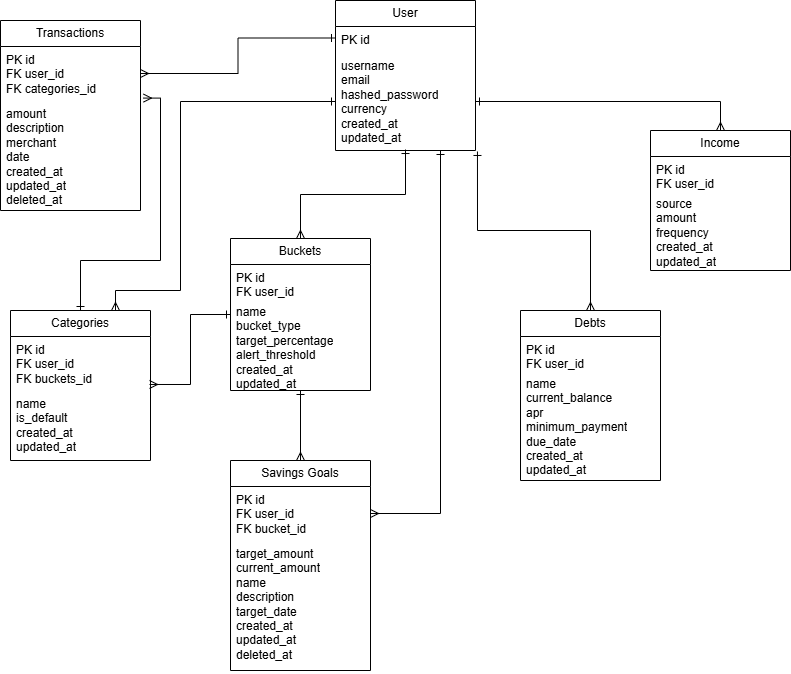

The diagram above was exported from draw.io. Its source (the exported page's mxGraphModel, read from the mxfile embedded in the PNG):
<mxGraphModel dx="1311" dy="782" grid="1" gridSize="10" guides="1" tooltips="1" connect="1" arrows="1" fold="1" page="1" pageScale="1" pageWidth="850" pageHeight="1100" background="none" math="0" shadow="0">
  <root>
    <mxCell id="0" />
    <mxCell id="1" parent="0" />
    <mxCell id="5ImmcRtIkGKOm_ETZAM2-32" edge="1" parent="1" source="5ImmcRtIkGKOm_ETZAM2-3" style="edgeStyle=orthogonalEdgeStyle;rounded=0;orthogonalLoop=1;jettySize=auto;html=1;exitX=1.014;exitY=1.01;exitDx=0;exitDy=0;entryX=0.5;entryY=0;entryDx=0;entryDy=0;startArrow=ERone;startFill=0;endArrow=ERmany;endFill=0;exitPerimeter=0;" target="5ImmcRtIkGKOm_ETZAM2-24">
      <mxGeometry relative="1" as="geometry" />
    </mxCell>
    <mxCell id="5ImmcRtIkGKOm_ETZAM2-39" edge="1" parent="1" source="5ImmcRtIkGKOm_ETZAM2-1" style="edgeStyle=orthogonalEdgeStyle;rounded=0;orthogonalLoop=1;jettySize=auto;html=1;exitX=0;exitY=0.25;exitDx=0;exitDy=0;entryX=1;entryY=0.5;entryDx=0;entryDy=0;startArrow=ERone;startFill=0;endArrow=ERmany;endFill=0;" target="5ImmcRtIkGKOm_ETZAM2-20">
      <mxGeometry relative="1" as="geometry" />
    </mxCell>
    <mxCell id="5ImmcRtIkGKOm_ETZAM2-41" edge="1" parent="1" source="5ImmcRtIkGKOm_ETZAM2-1" style="edgeStyle=orthogonalEdgeStyle;rounded=0;orthogonalLoop=1;jettySize=auto;html=1;exitX=0.75;exitY=1;exitDx=0;exitDy=0;entryX=1;entryY=0.5;entryDx=0;entryDy=0;startArrow=ERone;startFill=0;endArrow=ERmany;endFill=0;" target="5ImmcRtIkGKOm_ETZAM2-35">
      <mxGeometry relative="1" as="geometry" />
    </mxCell>
    <mxCell id="5ImmcRtIkGKOm_ETZAM2-1" parent="1" style="swimlane;fontStyle=0;childLayout=stackLayout;horizontal=1;startSize=26;fillColor=none;horizontalStack=0;resizeParent=1;resizeParentMax=0;resizeLast=0;collapsible=1;marginBottom=0;whiteSpace=wrap;html=1;" value="User" vertex="1">
      <mxGeometry height="150" width="140" x="355" y="10" as="geometry" />
    </mxCell>
    <mxCell id="5ImmcRtIkGKOm_ETZAM2-2" parent="5ImmcRtIkGKOm_ETZAM2-1" style="text;strokeColor=none;fillColor=none;align=left;verticalAlign=top;spacingLeft=4;spacingRight=4;overflow=hidden;rotatable=0;points=[[0,0.5],[1,0.5]];portConstraint=eastwest;whiteSpace=wrap;html=1;" value="PK id" vertex="1">
      <mxGeometry height="26" width="140" y="26" as="geometry" />
    </mxCell>
    <mxCell id="5ImmcRtIkGKOm_ETZAM2-3" parent="5ImmcRtIkGKOm_ETZAM2-1" style="text;strokeColor=none;fillColor=none;align=left;verticalAlign=top;spacingLeft=4;spacingRight=4;overflow=hidden;rotatable=0;points=[[0,0.5],[1,0.5]];portConstraint=eastwest;whiteSpace=wrap;html=1;" value="username&lt;div&gt;email&lt;/div&gt;&lt;div&gt;hashed_password&lt;/div&gt;&lt;div&gt;currency&lt;/div&gt;&lt;div&gt;created_at&lt;/div&gt;&lt;div&gt;updated_at&lt;/div&gt;&lt;div&gt;&lt;br&gt;&lt;/div&gt;" vertex="1">
      <mxGeometry height="98" width="140" y="52" as="geometry" />
    </mxCell>
    <mxCell id="5ImmcRtIkGKOm_ETZAM2-38" edge="1" parent="1" source="5ImmcRtIkGKOm_ETZAM2-5" style="edgeStyle=orthogonalEdgeStyle;rounded=0;orthogonalLoop=1;jettySize=auto;html=1;exitX=0.5;exitY=1;exitDx=0;exitDy=0;entryX=0.5;entryY=0;entryDx=0;entryDy=0;startArrow=ERone;startFill=0;endArrow=ERmany;endFill=0;" target="5ImmcRtIkGKOm_ETZAM2-34">
      <mxGeometry relative="1" as="geometry" />
    </mxCell>
    <mxCell id="5ImmcRtIkGKOm_ETZAM2-5" parent="1" style="swimlane;fontStyle=0;childLayout=stackLayout;horizontal=1;startSize=26;fillColor=none;horizontalStack=0;resizeParent=1;resizeParentMax=0;resizeLast=0;collapsible=1;marginBottom=0;whiteSpace=wrap;html=1;" value="Buckets" vertex="1">
      <mxGeometry height="152" width="140" x="250" y="248" as="geometry" />
    </mxCell>
    <mxCell id="5ImmcRtIkGKOm_ETZAM2-6" parent="5ImmcRtIkGKOm_ETZAM2-5" style="text;strokeColor=none;fillColor=none;align=left;verticalAlign=top;spacingLeft=4;spacingRight=4;overflow=hidden;rotatable=0;points=[[0,0.5],[1,0.5]];portConstraint=eastwest;whiteSpace=wrap;html=1;" value="PK id&lt;div&gt;FK user_id&lt;/div&gt;" vertex="1">
      <mxGeometry height="34" width="140" y="26" as="geometry" />
    </mxCell>
    <mxCell id="5ImmcRtIkGKOm_ETZAM2-7" parent="5ImmcRtIkGKOm_ETZAM2-5" style="text;strokeColor=none;fillColor=none;align=left;verticalAlign=top;spacingLeft=4;spacingRight=4;overflow=hidden;rotatable=0;points=[[0,0.5],[1,0.5]];portConstraint=eastwest;whiteSpace=wrap;html=1;" value="name&lt;div&gt;bucket_type&lt;/div&gt;&lt;div&gt;target_percentage&lt;/div&gt;&lt;div&gt;alert_threshold&lt;/div&gt;&lt;div&gt;created_at&lt;/div&gt;&lt;div&gt;updated_at&lt;/div&gt;" vertex="1">
      <mxGeometry height="92" width="140" y="60" as="geometry" />
    </mxCell>
    <mxCell id="5ImmcRtIkGKOm_ETZAM2-11" edge="1" parent="1" source="5ImmcRtIkGKOm_ETZAM2-5" style="edgeStyle=orthogonalEdgeStyle;rounded=0;orthogonalLoop=1;jettySize=auto;html=1;exitX=0.5;exitY=0;exitDx=0;exitDy=0;entryX=0.5;entryY=0.99;entryDx=0;entryDy=0;entryPerimeter=0;startArrow=ERmany;startFill=0;endArrow=ERone;endFill=0;" target="5ImmcRtIkGKOm_ETZAM2-3">
      <mxGeometry relative="1" as="geometry" />
    </mxCell>
    <mxCell id="5ImmcRtIkGKOm_ETZAM2-12" parent="1" style="swimlane;fontStyle=0;childLayout=stackLayout;horizontal=1;startSize=26;fillColor=none;horizontalStack=0;resizeParent=1;resizeParentMax=0;resizeLast=0;collapsible=1;marginBottom=0;whiteSpace=wrap;html=1;" value="Categories" vertex="1">
      <mxGeometry height="150" width="140" x="30" y="320" as="geometry" />
    </mxCell>
    <mxCell id="5ImmcRtIkGKOm_ETZAM2-13" parent="5ImmcRtIkGKOm_ETZAM2-12" style="text;strokeColor=none;fillColor=none;align=left;verticalAlign=top;spacingLeft=4;spacingRight=4;overflow=hidden;rotatable=0;points=[[0,0.5],[1,0.5]];portConstraint=eastwest;whiteSpace=wrap;html=1;" value="PK id&amp;nbsp;&lt;div&gt;FK user_id&lt;/div&gt;&lt;div&gt;FK buckets_id&lt;/div&gt;" vertex="1">
      <mxGeometry height="54" width="140" y="26" as="geometry" />
    </mxCell>
    <mxCell id="5ImmcRtIkGKOm_ETZAM2-14" parent="5ImmcRtIkGKOm_ETZAM2-12" style="text;strokeColor=none;fillColor=none;align=left;verticalAlign=top;spacingLeft=4;spacingRight=4;overflow=hidden;rotatable=0;points=[[0,0.5],[1,0.5]];portConstraint=eastwest;whiteSpace=wrap;html=1;" value="name&lt;div&gt;is_default&lt;/div&gt;&lt;div&gt;created_at&lt;/div&gt;&lt;div&gt;updated_at&lt;/div&gt;" vertex="1">
      <mxGeometry height="70" width="140" y="80" as="geometry" />
    </mxCell>
    <mxCell id="5ImmcRtIkGKOm_ETZAM2-17" edge="1" parent="1" source="5ImmcRtIkGKOm_ETZAM2-5" style="edgeStyle=orthogonalEdgeStyle;rounded=0;orthogonalLoop=1;jettySize=auto;html=1;exitX=0;exitY=0.5;exitDx=0;exitDy=0;entryX=0.993;entryY=-0.086;entryDx=0;entryDy=0;entryPerimeter=0;startArrow=ERone;startFill=0;endArrow=ERmany;endFill=0;" target="5ImmcRtIkGKOm_ETZAM2-14">
      <mxGeometry relative="1" as="geometry" />
    </mxCell>
    <mxCell id="5ImmcRtIkGKOm_ETZAM2-19" parent="1" style="swimlane;fontStyle=0;childLayout=stackLayout;horizontal=1;startSize=26;fillColor=none;horizontalStack=0;resizeParent=1;resizeParentMax=0;resizeLast=0;collapsible=1;marginBottom=0;whiteSpace=wrap;html=1;" value="Transactions" vertex="1">
      <mxGeometry height="190" width="140" x="20" y="30" as="geometry" />
    </mxCell>
    <mxCell id="5ImmcRtIkGKOm_ETZAM2-20" parent="5ImmcRtIkGKOm_ETZAM2-19" style="text;strokeColor=none;fillColor=none;align=left;verticalAlign=top;spacingLeft=4;spacingRight=4;overflow=hidden;rotatable=0;points=[[0,0.5],[1,0.5]];portConstraint=eastwest;whiteSpace=wrap;html=1;" value="PK id&lt;div&gt;FK user_id&lt;/div&gt;&lt;div&gt;FK categories_id&lt;/div&gt;" vertex="1">
      <mxGeometry height="54" width="140" y="26" as="geometry" />
    </mxCell>
    <mxCell id="5ImmcRtIkGKOm_ETZAM2-21" parent="5ImmcRtIkGKOm_ETZAM2-19" style="text;strokeColor=none;fillColor=none;align=left;verticalAlign=top;spacingLeft=4;spacingRight=4;overflow=hidden;rotatable=0;points=[[0,0.5],[1,0.5]];portConstraint=eastwest;whiteSpace=wrap;html=1;" value="amount&lt;div&gt;description&lt;/div&gt;&lt;div&gt;merchant&lt;/div&gt;&lt;div&gt;date&lt;/div&gt;&lt;div&gt;created_at&lt;/div&gt;&lt;div&gt;updated_at&lt;/div&gt;&lt;div&gt;deleted_at&lt;/div&gt;" vertex="1">
      <mxGeometry height="110" width="140" y="80" as="geometry" />
    </mxCell>
    <mxCell id="5ImmcRtIkGKOm_ETZAM2-23" edge="1" parent="1" source="5ImmcRtIkGKOm_ETZAM2-12" style="edgeStyle=orthogonalEdgeStyle;rounded=0;orthogonalLoop=1;jettySize=auto;html=1;exitX=0.5;exitY=0;exitDx=0;exitDy=0;entryX=1.021;entryY=-0.022;entryDx=0;entryDy=0;entryPerimeter=0;startArrow=ERone;startFill=0;endArrow=ERmany;endFill=0;" target="5ImmcRtIkGKOm_ETZAM2-21">
      <mxGeometry relative="1" as="geometry" />
    </mxCell>
    <mxCell id="5ImmcRtIkGKOm_ETZAM2-24" parent="1" style="swimlane;fontStyle=0;childLayout=stackLayout;horizontal=1;startSize=26;fillColor=none;horizontalStack=0;resizeParent=1;resizeParentMax=0;resizeLast=0;collapsible=1;marginBottom=0;whiteSpace=wrap;html=1;" value="Debts" vertex="1">
      <mxGeometry height="170" width="140" x="540" y="320" as="geometry" />
    </mxCell>
    <mxCell id="5ImmcRtIkGKOm_ETZAM2-25" parent="5ImmcRtIkGKOm_ETZAM2-24" style="text;strokeColor=none;fillColor=none;align=left;verticalAlign=top;spacingLeft=4;spacingRight=4;overflow=hidden;rotatable=0;points=[[0,0.5],[1,0.5]];portConstraint=eastwest;whiteSpace=wrap;html=1;" value="PK id&lt;div&gt;FK user_id&lt;/div&gt;" vertex="1">
      <mxGeometry height="34" width="140" y="26" as="geometry" />
    </mxCell>
    <mxCell id="5ImmcRtIkGKOm_ETZAM2-26" parent="5ImmcRtIkGKOm_ETZAM2-24" style="text;strokeColor=none;fillColor=none;align=left;verticalAlign=top;spacingLeft=4;spacingRight=4;overflow=hidden;rotatable=0;points=[[0,0.5],[1,0.5]];portConstraint=eastwest;whiteSpace=wrap;html=1;" value="name&lt;div&gt;current_balance&lt;/div&gt;&lt;div&gt;apr&lt;/div&gt;&lt;div&gt;minimum_payment&lt;/div&gt;&lt;div&gt;due_date&lt;/div&gt;&lt;div&gt;created_at&lt;/div&gt;&lt;div&gt;updated_at&lt;/div&gt;" vertex="1">
      <mxGeometry height="110" width="140" y="60" as="geometry" />
    </mxCell>
    <mxCell id="5ImmcRtIkGKOm_ETZAM2-28" parent="1" style="swimlane;fontStyle=0;childLayout=stackLayout;horizontal=1;startSize=26;fillColor=none;horizontalStack=0;resizeParent=1;resizeParentMax=0;resizeLast=0;collapsible=1;marginBottom=0;whiteSpace=wrap;html=1;" value="Income" vertex="1">
      <mxGeometry height="140" width="140" x="670" y="140" as="geometry" />
    </mxCell>
    <mxCell id="5ImmcRtIkGKOm_ETZAM2-29" parent="5ImmcRtIkGKOm_ETZAM2-28" style="text;strokeColor=none;fillColor=none;align=left;verticalAlign=top;spacingLeft=4;spacingRight=4;overflow=hidden;rotatable=0;points=[[0,0.5],[1,0.5]];portConstraint=eastwest;whiteSpace=wrap;html=1;" value="PK id&lt;div&gt;FK user_id&lt;/div&gt;" vertex="1">
      <mxGeometry height="34" width="140" y="26" as="geometry" />
    </mxCell>
    <mxCell id="5ImmcRtIkGKOm_ETZAM2-30" parent="5ImmcRtIkGKOm_ETZAM2-28" style="text;strokeColor=none;fillColor=none;align=left;verticalAlign=top;spacingLeft=4;spacingRight=4;overflow=hidden;rotatable=0;points=[[0,0.5],[1,0.5]];portConstraint=eastwest;whiteSpace=wrap;html=1;" value="source&lt;div&gt;amount&lt;/div&gt;&lt;div&gt;frequency&lt;/div&gt;&lt;div&gt;created_at&lt;/div&gt;&lt;div&gt;updated_at&lt;/div&gt;" vertex="1">
      <mxGeometry height="80" width="140" y="60" as="geometry" />
    </mxCell>
    <mxCell id="5ImmcRtIkGKOm_ETZAM2-33" edge="1" parent="1" source="5ImmcRtIkGKOm_ETZAM2-3" style="edgeStyle=orthogonalEdgeStyle;rounded=0;orthogonalLoop=1;jettySize=auto;html=1;exitX=1;exitY=0.5;exitDx=0;exitDy=0;entryX=0.5;entryY=0;entryDx=0;entryDy=0;startArrow=ERone;startFill=0;endArrow=ERmany;endFill=0;" target="5ImmcRtIkGKOm_ETZAM2-28">
      <mxGeometry relative="1" as="geometry" />
    </mxCell>
    <mxCell id="5ImmcRtIkGKOm_ETZAM2-34" parent="1" style="swimlane;fontStyle=0;childLayout=stackLayout;horizontal=1;startSize=26;fillColor=none;horizontalStack=0;resizeParent=1;resizeParentMax=0;resizeLast=0;collapsible=1;marginBottom=0;whiteSpace=wrap;html=1;" value="Savings Goals" vertex="1">
      <mxGeometry height="210" width="140" x="250" y="470" as="geometry" />
    </mxCell>
    <mxCell id="5ImmcRtIkGKOm_ETZAM2-35" parent="5ImmcRtIkGKOm_ETZAM2-34" style="text;strokeColor=none;fillColor=none;align=left;verticalAlign=top;spacingLeft=4;spacingRight=4;overflow=hidden;rotatable=0;points=[[0,0.5],[1,0.5]];portConstraint=eastwest;whiteSpace=wrap;html=1;" value="PK id&lt;div&gt;FK user_id&lt;/div&gt;&lt;div&gt;FK bucket_id&lt;/div&gt;" vertex="1">
      <mxGeometry height="54" width="140" y="26" as="geometry" />
    </mxCell>
    <mxCell id="5ImmcRtIkGKOm_ETZAM2-36" parent="5ImmcRtIkGKOm_ETZAM2-34" style="text;strokeColor=none;fillColor=none;align=left;verticalAlign=top;spacingLeft=4;spacingRight=4;overflow=hidden;rotatable=0;points=[[0,0.5],[1,0.5]];portConstraint=eastwest;whiteSpace=wrap;html=1;" value="target_&lt;span style=&quot;background-color: transparent; color: light-dark(rgb(0, 0, 0), rgb(255, 255, 255));&quot;&gt;amount&lt;/span&gt;&lt;div&gt;current_amount&lt;/div&gt;&lt;div&gt;name&lt;br&gt;&lt;div&gt;&lt;div&gt;description&lt;/div&gt;&lt;div&gt;target_date&lt;/div&gt;&lt;div&gt;created_at&lt;/div&gt;&lt;div&gt;updated_at&lt;/div&gt;&lt;/div&gt;&lt;/div&gt;&lt;div&gt;deleted_at&lt;/div&gt;" vertex="1">
      <mxGeometry height="130" width="140" y="80" as="geometry" />
    </mxCell>
    <mxCell id="5ImmcRtIkGKOm_ETZAM2-42" edge="1" parent="1" source="5ImmcRtIkGKOm_ETZAM2-3" style="edgeStyle=orthogonalEdgeStyle;rounded=0;orthogonalLoop=1;jettySize=auto;html=1;exitX=0;exitY=0.5;exitDx=0;exitDy=0;entryX=0.75;entryY=0;entryDx=0;entryDy=0;startArrow=ERone;startFill=0;endArrow=ERmany;endFill=0;" target="5ImmcRtIkGKOm_ETZAM2-12">
      <mxGeometry relative="1" as="geometry">
        <Array as="points">
          <mxPoint x="200" y="111" />
          <mxPoint x="200" y="300" />
          <mxPoint x="135" y="300" />
        </Array>
      </mxGeometry>
    </mxCell>
  </root>
</mxGraphModel>